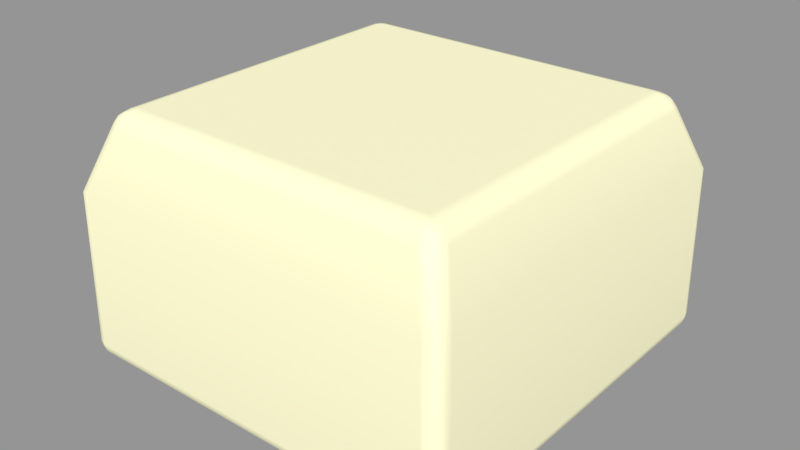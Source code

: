 # Source: field.blend  (saved by Blender 5.3.31; exported with 4.5.12 LTS)
import bpy
from mathutils import Matrix  # noqa: F401  (used for matrix-valued properties, if any)

bpy.ops.wm.read_factory_settings(use_empty=True)
scene = bpy.context.scene
scene.name = 'Scene'

# ---- collections
col_collection_1 = bpy.data.collections.new('Collection 1'); scene.collection.children.link(col_collection_1)

# ---- materials (node trees are filled in below, after node groups)
mat_ground = bpy.data.materials.new('Ground')
mat_ground.alpha_threshold = 0.0
mat_ground.use_backface_culling_lightprobe_volume = False
mat_ground.roughness = 0.5

# ---- material node trees
mat_ground.use_nodes = True; mat_ground.node_tree.nodes.clear()
_N = mat_ground.node_tree.nodes; _L = mat_ground.node_tree.links
n0 = _N.new('ShaderNodeOutputMaterial'); n0.name = 'Material Output'; n0.location = (300, 300)
n1 = _N.new('ShaderNodeBsdfPrincipled'); n1.name = 'Principled BSDF'; n1.location = (-136, 387)
n1.width = 150
n1.subsurface_method = 'BURLEY'
n1.inputs[0].default_value = (1.0, 0.9734, 0.6376, 1.0)
n1.inputs[2].default_value = 1.0
n1.inputs[3].default_value = 1.45
n1.inputs[9].default_value = (1.0, 1.0, 1.0)
n1.inputs[13].default_value = 1.0
_L.new(n1.outputs[0], n0.inputs[0])
n0.is_active_output = True

# ---- meshes
me_cube_004 = bpy.data.meshes.new('Cube.004')
me_cube_004.from_pydata([(-0.5, -0.5, -0.3389), (-0.4943, -0.4943, 0.0778), (-0.5, 0.5, -0.3389), (-0.4943, 0.4943, 0.0778), (0.5, -0.5, -0.3389), (0.4943, -0.4943, 0.0778), (0.5, 0.5, -0.3389), (0.4943, 0.4943, 0.0778), (-0.4264, -0.4264, 0.2611), (-0.4264, 0.4264, 0.2611), (0.4264, 0.4264, 0.2611), (0.4264, -0.4264, 0.2611)], [], [(0, 1, 3, 2), (2, 3, 7, 6), (6, 7, 5, 4), (4, 5, 1, 0), (2, 6, 4, 0), (5, 7, 10, 11), (10, 9, 8, 11), (3, 1, 8, 9), (1, 5, 11, 8), (7, 3, 9, 10)])
me_cube_004.polygons.foreach_set('use_smooth', [True] * 10)
_k = set([(0, 1), (0, 2), (0, 4), (1, 8), (2, 3), (2, 6), (3, 9), (4, 5), (4, 6), (5, 11), (6, 7), (7, 10), (8, 9), (8, 11), (9, 10), (10, 11)])
me_cube_004.attributes.new('sharp_edge', 'BOOLEAN', 'EDGE').data.foreach_set('value', [ (min(e.vertices), max(e.vertices)) in _k for e in me_cube_004.edges])
me_cube_004.materials.append(mat_ground)
me_cube_004.use_remesh_preserve_volume = False
me_cube_004.use_remesh_preserve_attributes = False
me_cube_004.use_mirror_vertex_groups = False
me_cube_004.update()

# ---- objects
ob_cube = bpy.data.objects.new('Cube', me_cube_004)

# ---- transforms, parenting, visibility, modifiers, constraints
ob_cube.location = (0.0, 0.0, 0.0)
ob_cube.lineart.crease_threshold = 0.0
_m = ob_cube.modifiers.new('Bevel (battlechoc)', 'BEVEL')
_m.width = 0.04
_m.width_pct = 0.04
_m.segments = 3
_m.angle_limit = 0.6981
_m.harden_normals = True

# ---- collection membership
col_collection_1.objects.link(ob_cube)

# ---- scene / render settings (as saved in the file)
scene.frame_start = 1; scene.frame_end = 250; scene.frame_set(1)
scene.render.engine = 'CYCLES'
scene.render.image_settings.file_format = 'JPEG'
scene.render.image_settings.color_mode = 'RGB'
scene.render.image_settings.quality = 50
scene.render.image_settings.compression = 50
scene.render.resolution_percentage = 50
scene.render.dither_intensity = 0.0
scene.render.bake_type = 'DISPLACEMENT'
scene.render.bake_bias = 0.0
scene.render.bake_samples = 0
scene.cycles.use_denoising = False
scene.cycles.samples = 128
scene.cycles.sampling_pattern = 'TABULATED_SOBOL'
scene.cycles.use_adaptive_sampling = False
scene.cycles.use_light_tree = False
scene.cycles.blur_glossy = 0.0
scene.cycles.sample_clamp_indirect = 0.0
scene.eevee.fast_gi_thickness_near = 0.1
scene.eevee.fast_gi_thickness_far = 0.0
scene.view_settings.view_transform = 'Standard'
bpy.context.view_layer.update()

# ---- added for rendering (the .blend has no active camera and no usable light): camera, sun + grey world if the file has none
cam_auto = bpy.data.cameras.new('AutoCamera')
cam_auto.lens = 50.0
cam_auto.sensor_width = 36.0
cam_auto.clip_end = 1000.0
ob_auto_camera = bpy.data.objects.new('AutoCamera', cam_auto)
scene.collection.objects.link(ob_auto_camera)
ob_auto_camera.location = (1.42003, -1.70404, 1.09713)
ob_auto_camera.rotation_euler = (1.09748, -7.21219e-08, 0.694738)
scene.camera = ob_auto_camera
light_auto_sun = bpy.data.lights.new('AutoSun', 'SUN')
light_auto_sun.energy = 3.0
light_auto_sun.angle = 0.0523599
ob_auto_sun = bpy.data.objects.new('AutoSun', light_auto_sun)
scene.collection.objects.link(ob_auto_sun)
ob_auto_sun.rotation_euler = (0.872665, 0.174533, 0.523599)
if scene.world is None:
    world_auto = bpy.data.worlds.new('AutoWorld')
    world_auto.color = (0.3, 0.3, 0.3)
    scene.world = world_auto
bpy.context.view_layer.update()
